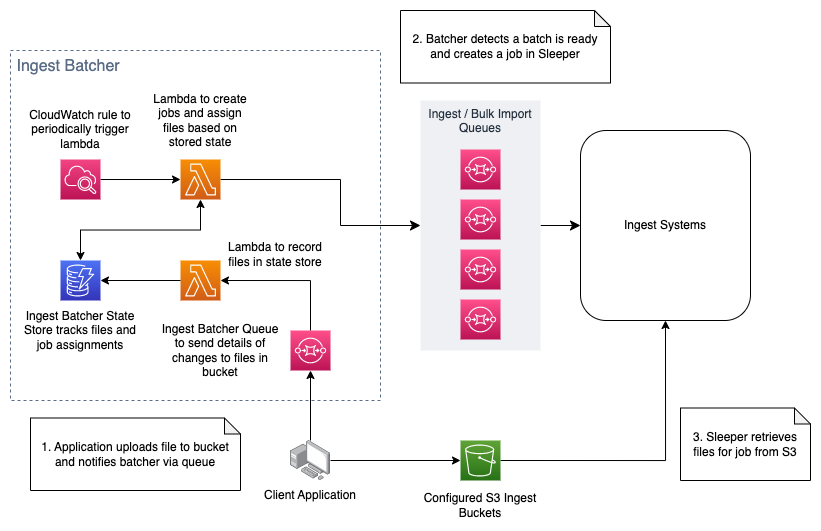

The diagram above was exported from draw.io. Its source (the exported page's mxGraphModel, read from the mxfile embedded in the PNG):
<mxGraphModel dx="1536" dy="861" grid="1" gridSize="10" guides="1" tooltips="1" connect="1" arrows="1" fold="1" page="1" pageScale="1" pageWidth="1169" pageHeight="827" math="0" shadow="0">
  <root>
    <mxCell id="0" />
    <mxCell id="1" parent="0" />
    <mxCell id="8lTLG8cXME6h-0I4ITZz-15" style="edgeStyle=none;curved=1;rounded=0;orthogonalLoop=1;jettySize=auto;html=1;fontSize=12;startSize=8;endSize=8;" edge="1" parent="1" source="8lTLG8cXME6h-0I4ITZz-12" target="IyrwF_sSJSI5K8-rsG6f-26">
      <mxGeometry relative="1" as="geometry" />
    </mxCell>
    <mxCell id="8lTLG8cXME6h-0I4ITZz-12" value="Ingest / Bulk Import Queues" style="fillColor=#EFF0F3;strokeColor=none;dashed=0;verticalAlign=top;fontStyle=0;fontColor=#232F3D;whiteSpace=wrap;html=1;fontSize=12;" vertex="1" parent="1">
      <mxGeometry x="600" y="270" width="120" height="250" as="geometry" />
    </mxCell>
    <mxCell id="8lTLG8cXME6h-0I4ITZz-7" value="&amp;nbsp;Ingest Batcher" style="fillColor=none;strokeColor=#5A6C86;dashed=1;verticalAlign=top;fontStyle=0;fontColor=#5A6C86;whiteSpace=wrap;html=1;fontSize=16;align=left;" vertex="1" parent="1">
      <mxGeometry x="190" y="220" width="370" height="350" as="geometry" />
    </mxCell>
    <mxCell id="8lTLG8cXME6h-0I4ITZz-19" style="edgeStyle=orthogonalEdgeStyle;rounded=0;orthogonalLoop=1;jettySize=auto;html=1;fontSize=12;startSize=8;endSize=8;" edge="1" parent="1" source="IyrwF_sSJSI5K8-rsG6f-1" target="8lTLG8cXME6h-0I4ITZz-12">
      <mxGeometry relative="1" as="geometry">
        <Array as="points">
          <mxPoint x="520" y="349" />
          <mxPoint x="520" y="395" />
        </Array>
      </mxGeometry>
    </mxCell>
    <mxCell id="IyrwF_sSJSI5K8-rsG6f-1" value="" style="sketch=0;points=[[0,0,0],[0.25,0,0],[0.5,0,0],[0.75,0,0],[1,0,0],[0,1,0],[0.25,1,0],[0.5,1,0],[0.75,1,0],[1,1,0],[0,0.25,0],[0,0.5,0],[0,0.75,0],[1,0.25,0],[1,0.5,0],[1,0.75,0]];outlineConnect=0;fontColor=#232F3E;gradientColor=#F78E04;gradientDirection=north;fillColor=#D05C17;strokeColor=#ffffff;dashed=0;verticalLabelPosition=bottom;verticalAlign=top;align=center;html=1;fontSize=12;fontStyle=0;aspect=fixed;shape=mxgraph.aws4.resourceIcon;resIcon=mxgraph.aws4.lambda;" parent="1" vertex="1">
      <mxGeometry x="360" y="329" width="40" height="40" as="geometry" />
    </mxCell>
    <mxCell id="IyrwF_sSJSI5K8-rsG6f-2" value="" style="sketch=0;points=[[0,0,0],[0.25,0,0],[0.5,0,0],[0.75,0,0],[1,0,0],[0,1,0],[0.25,1,0],[0.5,1,0],[0.75,1,0],[1,1,0],[0,0.25,0],[0,0.5,0],[0,0.75,0],[1,0.25,0],[1,0.5,0],[1,0.75,0]];outlineConnect=0;fontColor=#232F3E;gradientColor=#FF4F8B;gradientDirection=north;fillColor=#BC1356;strokeColor=#ffffff;dashed=0;verticalLabelPosition=bottom;verticalAlign=top;align=center;html=1;fontSize=12;fontStyle=0;aspect=fixed;shape=mxgraph.aws4.resourceIcon;resIcon=mxgraph.aws4.sqs;" parent="1" vertex="1">
      <mxGeometry x="470" y="500" width="40" height="40" as="geometry" />
    </mxCell>
    <mxCell id="IyrwF_sSJSI5K8-rsG6f-4" value="" style="sketch=0;points=[[0,0,0],[0.25,0,0],[0.5,0,0],[0.75,0,0],[1,0,0],[0,1,0],[0.25,1,0],[0.5,1,0],[0.75,1,0],[1,1,0],[0,0.25,0],[0,0.5,0],[0,0.75,0],[1,0.25,0],[1,0.5,0],[1,0.75,0]];outlineConnect=0;fontColor=#232F3E;gradientColor=#4D72F3;gradientDirection=north;fillColor=#3334B9;strokeColor=#ffffff;dashed=0;verticalLabelPosition=bottom;verticalAlign=top;align=center;html=1;fontSize=12;fontStyle=0;aspect=fixed;shape=mxgraph.aws4.resourceIcon;resIcon=mxgraph.aws4.dynamodb;" parent="1" vertex="1">
      <mxGeometry x="240" y="430" width="40" height="40" as="geometry" />
    </mxCell>
    <mxCell id="IyrwF_sSJSI5K8-rsG6f-6" value="" style="sketch=0;points=[[0,0,0],[0.25,0,0],[0.5,0,0],[0.75,0,0],[1,0,0],[0,1,0],[0.25,1,0],[0.5,1,0],[0.75,1,0],[1,1,0],[0,0.25,0],[0,0.5,0],[0,0.75,0],[1,0.25,0],[1,0.5,0],[1,0.75,0]];outlineConnect=0;fontColor=#232F3E;gradientColor=#FF4F8B;gradientDirection=north;fillColor=#BC1356;strokeColor=#ffffff;dashed=0;verticalLabelPosition=bottom;verticalAlign=top;align=center;html=1;fontSize=12;fontStyle=0;aspect=fixed;shape=mxgraph.aws4.resourceIcon;resIcon=mxgraph.aws4.sqs;" parent="1" vertex="1">
      <mxGeometry x="640" y="319" width="40" height="40" as="geometry" />
    </mxCell>
    <mxCell id="g8x8Qy_UaAUrV20m9tOx-10" style="edgeStyle=orthogonalEdgeStyle;rounded=0;orthogonalLoop=1;jettySize=auto;html=1;" edge="1" parent="1" source="IyrwF_sSJSI5K8-rsG6f-9" target="IyrwF_sSJSI5K8-rsG6f-1">
      <mxGeometry relative="1" as="geometry" />
    </mxCell>
    <mxCell id="IyrwF_sSJSI5K8-rsG6f-9" value="" style="sketch=0;points=[[0,0,0],[0.25,0,0],[0.5,0,0],[0.75,0,0],[1,0,0],[0,1,0],[0.25,1,0],[0.5,1,0],[0.75,1,0],[1,1,0],[0,0.25,0],[0,0.5,0],[0,0.75,0],[1,0.25,0],[1,0.5,0],[1,0.75,0]];points=[[0,0,0],[0.25,0,0],[0.5,0,0],[0.75,0,0],[1,0,0],[0,1,0],[0.25,1,0],[0.5,1,0],[0.75,1,0],[1,1,0],[0,0.25,0],[0,0.5,0],[0,0.75,0],[1,0.25,0],[1,0.5,0],[1,0.75,0]];outlineConnect=0;fontColor=#232F3E;gradientColor=#F34482;gradientDirection=north;fillColor=#BC1356;strokeColor=#ffffff;dashed=0;verticalLabelPosition=bottom;verticalAlign=top;align=center;html=1;fontSize=12;fontStyle=0;aspect=fixed;shape=mxgraph.aws4.resourceIcon;resIcon=mxgraph.aws4.cloudwatch_2;" parent="1" vertex="1">
      <mxGeometry x="240" y="329" width="40" height="40" as="geometry" />
    </mxCell>
    <mxCell id="IyrwF_sSJSI5K8-rsG6f-12" value="Ingest Batcher Queue to send details of changes to files in bucket" style="text;html=1;strokeColor=none;fillColor=none;align=center;verticalAlign=middle;whiteSpace=wrap;rounded=0;" parent="1" vertex="1">
      <mxGeometry x="340" y="490" width="120" height="60" as="geometry" />
    </mxCell>
    <mxCell id="IyrwF_sSJSI5K8-rsG6f-13" value="Ingest Batcher State Store tracks files and job assignments" style="text;html=1;strokeColor=none;fillColor=none;align=center;verticalAlign=middle;whiteSpace=wrap;rounded=0;" parent="1" vertex="1">
      <mxGeometry x="200" y="479" width="120" height="41" as="geometry" />
    </mxCell>
    <mxCell id="IyrwF_sSJSI5K8-rsG6f-15" value="" style="sketch=0;points=[[0,0,0],[0.25,0,0],[0.5,0,0],[0.75,0,0],[1,0,0],[0,1,0],[0.25,1,0],[0.5,1,0],[0.75,1,0],[1,1,0],[0,0.25,0],[0,0.5,0],[0,0.75,0],[1,0.25,0],[1,0.5,0],[1,0.75,0]];outlineConnect=0;fontColor=#232F3E;gradientColor=#FF4F8B;gradientDirection=north;fillColor=#BC1356;strokeColor=#ffffff;dashed=0;verticalLabelPosition=bottom;verticalAlign=top;align=center;html=1;fontSize=12;fontStyle=0;aspect=fixed;shape=mxgraph.aws4.resourceIcon;resIcon=mxgraph.aws4.sqs;" parent="1" vertex="1">
      <mxGeometry x="640" y="369" width="40" height="40" as="geometry" />
    </mxCell>
    <mxCell id="IyrwF_sSJSI5K8-rsG6f-16" value="" style="sketch=0;points=[[0,0,0],[0.25,0,0],[0.5,0,0],[0.75,0,0],[1,0,0],[0,1,0],[0.25,1,0],[0.5,1,0],[0.75,1,0],[1,1,0],[0,0.25,0],[0,0.5,0],[0,0.75,0],[1,0.25,0],[1,0.5,0],[1,0.75,0]];outlineConnect=0;fontColor=#232F3E;gradientColor=#FF4F8B;gradientDirection=north;fillColor=#BC1356;strokeColor=#ffffff;dashed=0;verticalLabelPosition=bottom;verticalAlign=top;align=center;html=1;fontSize=12;fontStyle=0;aspect=fixed;shape=mxgraph.aws4.resourceIcon;resIcon=mxgraph.aws4.sqs;" parent="1" vertex="1">
      <mxGeometry x="640" y="419" width="40" height="40" as="geometry" />
    </mxCell>
    <mxCell id="IyrwF_sSJSI5K8-rsG6f-17" value="" style="sketch=0;points=[[0,0,0],[0.25,0,0],[0.5,0,0],[0.75,0,0],[1,0,0],[0,1,0],[0.25,1,0],[0.5,1,0],[0.75,1,0],[1,1,0],[0,0.25,0],[0,0.5,0],[0,0.75,0],[1,0.25,0],[1,0.5,0],[1,0.75,0]];outlineConnect=0;fontColor=#232F3E;gradientColor=#FF4F8B;gradientDirection=north;fillColor=#BC1356;strokeColor=#ffffff;dashed=0;verticalLabelPosition=bottom;verticalAlign=top;align=center;html=1;fontSize=12;fontStyle=0;aspect=fixed;shape=mxgraph.aws4.resourceIcon;resIcon=mxgraph.aws4.sqs;" parent="1" vertex="1">
      <mxGeometry x="640" y="469" width="40" height="40" as="geometry" />
    </mxCell>
    <mxCell id="IyrwF_sSJSI5K8-rsG6f-18" value="CloudWatch rule to periodically trigger lambda" style="text;html=1;strokeColor=none;fillColor=none;align=center;verticalAlign=middle;whiteSpace=wrap;rounded=0;" parent="1" vertex="1">
      <mxGeometry x="200" y="279" width="120" height="40" as="geometry" />
    </mxCell>
    <mxCell id="IyrwF_sSJSI5K8-rsG6f-19" value="Lambda to create jobs and assign files based on stored state" style="text;html=1;strokeColor=none;fillColor=none;align=center;verticalAlign=middle;whiteSpace=wrap;rounded=0;" parent="1" vertex="1">
      <mxGeometry x="325" y="260" width="110" height="59" as="geometry" />
    </mxCell>
    <mxCell id="IyrwF_sSJSI5K8-rsG6f-28" style="edgeStyle=orthogonalEdgeStyle;rounded=0;orthogonalLoop=1;jettySize=auto;html=1;exitX=1;exitY=0.5;exitDx=0;exitDy=0;exitPerimeter=0;entryX=0.5;entryY=1;entryDx=0;entryDy=0;" parent="1" source="IyrwF_sSJSI5K8-rsG6f-20" target="IyrwF_sSJSI5K8-rsG6f-26" edge="1">
      <mxGeometry relative="1" as="geometry" />
    </mxCell>
    <mxCell id="IyrwF_sSJSI5K8-rsG6f-20" value="" style="sketch=0;points=[[0,0,0],[0.25,0,0],[0.5,0,0],[0.75,0,0],[1,0,0],[0,1,0],[0.25,1,0],[0.5,1,0],[0.75,1,0],[1,1,0],[0,0.25,0],[0,0.5,0],[0,0.75,0],[1,0.25,0],[1,0.5,0],[1,0.75,0]];outlineConnect=0;fontColor=#232F3E;gradientColor=#60A337;gradientDirection=north;fillColor=#277116;strokeColor=#ffffff;dashed=0;verticalLabelPosition=bottom;verticalAlign=top;align=center;html=1;fontSize=12;fontStyle=0;aspect=fixed;shape=mxgraph.aws4.resourceIcon;resIcon=mxgraph.aws4.s3;" parent="1" vertex="1">
      <mxGeometry x="640" y="610" width="40" height="40" as="geometry" />
    </mxCell>
    <mxCell id="IyrwF_sSJSI5K8-rsG6f-32" style="edgeStyle=orthogonalEdgeStyle;rounded=0;orthogonalLoop=1;jettySize=auto;html=1;entryX=0;entryY=0.5;entryDx=0;entryDy=0;entryPerimeter=0;" parent="1" source="IyrwF_sSJSI5K8-rsG6f-21" target="IyrwF_sSJSI5K8-rsG6f-20" edge="1">
      <mxGeometry relative="1" as="geometry" />
    </mxCell>
    <mxCell id="g8x8Qy_UaAUrV20m9tOx-13" style="rounded=0;orthogonalLoop=1;jettySize=auto;html=1;entryX=0.5;entryY=1;entryDx=0;entryDy=0;entryPerimeter=0;edgeStyle=orthogonalEdgeStyle;" edge="1" parent="1" source="IyrwF_sSJSI5K8-rsG6f-21" target="IyrwF_sSJSI5K8-rsG6f-2">
      <mxGeometry relative="1" as="geometry">
        <mxPoint x="489.9999999999998" y="610" as="sourcePoint" />
      </mxGeometry>
    </mxCell>
    <mxCell id="IyrwF_sSJSI5K8-rsG6f-21" value="" style="image;points=[];aspect=fixed;html=1;align=center;shadow=0;dashed=0;image=img/lib/allied_telesis/computer_and_terminals/Personal_Computer_with_Server.svg;" parent="1" vertex="1">
      <mxGeometry x="470" y="610" width="40" height="40" as="geometry" />
    </mxCell>
    <mxCell id="IyrwF_sSJSI5K8-rsG6f-22" value="Configured S3 Ingest Buckets" style="text;html=1;strokeColor=none;fillColor=none;align=center;verticalAlign=middle;whiteSpace=wrap;rounded=0;" parent="1" vertex="1">
      <mxGeometry x="595" y="660" width="130" height="30" as="geometry" />
    </mxCell>
    <mxCell id="IyrwF_sSJSI5K8-rsG6f-23" value="Client Application" style="text;html=1;strokeColor=none;fillColor=none;align=center;verticalAlign=middle;whiteSpace=wrap;rounded=0;" parent="1" vertex="1">
      <mxGeometry x="430" y="650" width="120" height="30" as="geometry" />
    </mxCell>
    <mxCell id="IyrwF_sSJSI5K8-rsG6f-26" value="Ingest Systems" style="rounded=1;whiteSpace=wrap;html=1;" parent="1" vertex="1">
      <mxGeometry x="760" y="300" width="170" height="190" as="geometry" />
    </mxCell>
    <mxCell id="g8x8Qy_UaAUrV20m9tOx-2" value="" style="endArrow=classic;html=1;rounded=0;exitX=0.5;exitY=0;exitDx=0;exitDy=0;exitPerimeter=0;entryX=0.5;entryY=1;entryDx=0;entryDy=0;entryPerimeter=0;edgeStyle=orthogonalEdgeStyle;startArrow=classic;startFill=1;" edge="1" parent="1" source="IyrwF_sSJSI5K8-rsG6f-4" target="IyrwF_sSJSI5K8-rsG6f-1">
      <mxGeometry width="50" height="50" relative="1" as="geometry">
        <mxPoint x="490" y="400" as="sourcePoint" />
        <mxPoint x="540" y="350" as="targetPoint" />
      </mxGeometry>
    </mxCell>
    <mxCell id="g8x8Qy_UaAUrV20m9tOx-5" value="" style="sketch=0;points=[[0,0,0],[0.25,0,0],[0.5,0,0],[0.75,0,0],[1,0,0],[0,1,0],[0.25,1,0],[0.5,1,0],[0.75,1,0],[1,1,0],[0,0.25,0],[0,0.5,0],[0,0.75,0],[1,0.25,0],[1,0.5,0],[1,0.75,0]];outlineConnect=0;fontColor=#232F3E;gradientColor=#F78E04;gradientDirection=north;fillColor=#D05C17;strokeColor=#ffffff;dashed=0;verticalLabelPosition=bottom;verticalAlign=top;align=center;html=1;fontSize=12;fontStyle=0;aspect=fixed;shape=mxgraph.aws4.resourceIcon;resIcon=mxgraph.aws4.lambda;" vertex="1" parent="1">
      <mxGeometry x="360" y="430" width="40" height="40" as="geometry" />
    </mxCell>
    <mxCell id="g8x8Qy_UaAUrV20m9tOx-6" value="" style="endArrow=classic;html=1;rounded=0;entryX=1;entryY=0.5;entryDx=0;entryDy=0;entryPerimeter=0;exitX=0.5;exitY=0;exitDx=0;exitDy=0;exitPerimeter=0;edgeStyle=orthogonalEdgeStyle;" edge="1" parent="1" source="IyrwF_sSJSI5K8-rsG6f-2" target="g8x8Qy_UaAUrV20m9tOx-5">
      <mxGeometry width="50" height="50" relative="1" as="geometry">
        <mxPoint x="360" y="479" as="sourcePoint" />
        <mxPoint x="410" y="429" as="targetPoint" />
      </mxGeometry>
    </mxCell>
    <mxCell id="g8x8Qy_UaAUrV20m9tOx-7" value="" style="endArrow=classic;html=1;rounded=0;entryX=1;entryY=0.5;entryDx=0;entryDy=0;entryPerimeter=0;exitX=0;exitY=0.5;exitDx=0;exitDy=0;exitPerimeter=0;edgeStyle=orthogonalEdgeStyle;" edge="1" parent="1" source="g8x8Qy_UaAUrV20m9tOx-5" target="IyrwF_sSJSI5K8-rsG6f-4">
      <mxGeometry width="50" height="50" relative="1" as="geometry">
        <mxPoint x="490" y="439" as="sourcePoint" />
        <mxPoint x="540" y="389" as="targetPoint" />
      </mxGeometry>
    </mxCell>
    <mxCell id="g8x8Qy_UaAUrV20m9tOx-8" value="Lambda to record files in state store" style="text;html=1;strokeColor=none;fillColor=none;align=center;verticalAlign=middle;whiteSpace=wrap;rounded=0;" vertex="1" parent="1">
      <mxGeometry x="400" y="409" width="110" height="30" as="geometry" />
    </mxCell>
    <mxCell id="8lTLG8cXME6h-0I4ITZz-22" value="1. Application uploads file to bucket and notifies batcher via queue" style="shape=note;whiteSpace=wrap;html=1;backgroundOutline=1;darkOpacity=0.05;fontSize=12;size=16;" vertex="1" parent="1">
      <mxGeometry x="210" y="587.5" width="210" height="72.5" as="geometry" />
    </mxCell>
    <mxCell id="8lTLG8cXME6h-0I4ITZz-23" value="2. Batcher detects a batch is ready and creates a job in Sleeper" style="shape=note;whiteSpace=wrap;html=1;backgroundOutline=1;darkOpacity=0.05;fontSize=12;size=16;" vertex="1" parent="1">
      <mxGeometry x="580" y="180" width="210" height="72.5" as="geometry" />
    </mxCell>
    <mxCell id="8lTLG8cXME6h-0I4ITZz-24" value="3. Sleeper retrieves files for job from S3" style="shape=note;whiteSpace=wrap;html=1;backgroundOutline=1;darkOpacity=0.05;fontSize=12;size=16;" vertex="1" parent="1">
      <mxGeometry x="860" y="577.5" width="130" height="72.5" as="geometry" />
    </mxCell>
  </root>
</mxGraphModel>